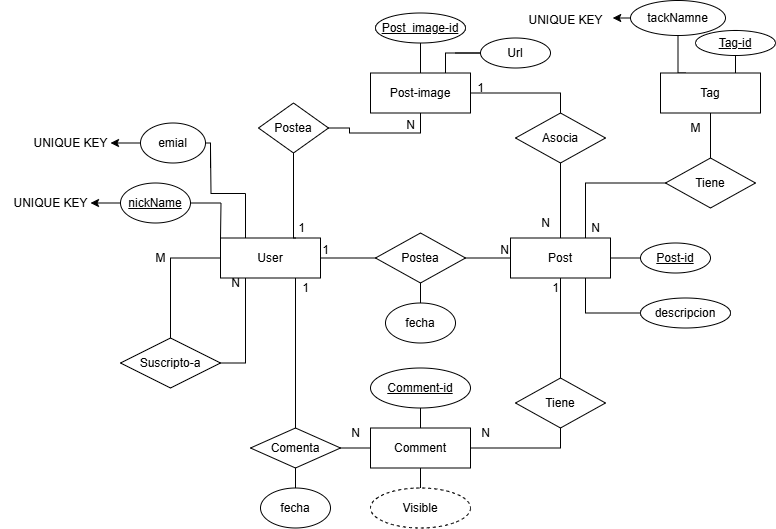

The diagram above was exported from draw.io. Its source (the exported page's mxGraphModel, read from the mxfile embedded in the PNG):
<mxGraphModel dx="1281" dy="562" grid="0" gridSize="10" guides="1" tooltips="1" connect="1" arrows="1" fold="1" page="1" pageScale="1" pageWidth="850" pageHeight="1100" math="0" shadow="0" extFonts="Permanent Marker^https://fonts.googleapis.com/css?family=Permanent+Marker">
  <root>
    <mxCell id="0" />
    <mxCell id="1" parent="0" />
    <mxCell id="yiHIxme2q03TDqFrXAye-2" style="edgeStyle=orthogonalEdgeStyle;rounded=0;orthogonalLoop=1;jettySize=auto;html=1;exitX=0;exitY=0.5;exitDx=0;exitDy=0;entryX=0.5;entryY=0;entryDx=0;entryDy=0;endArrow=none;startFill=0;" parent="1" source="qwBz1awfCl_7I7vcqC1s-1" target="lG8dCbJS8Orqq5QziaEK-70" edge="1">
      <mxGeometry relative="1" as="geometry" />
    </mxCell>
    <mxCell id="yiHIxme2q03TDqFrXAye-3" style="edgeStyle=orthogonalEdgeStyle;rounded=0;orthogonalLoop=1;jettySize=auto;html=1;exitX=0.25;exitY=1;exitDx=0;exitDy=0;entryX=1;entryY=0.5;entryDx=0;entryDy=0;endArrow=none;startFill=0;" parent="1" source="qwBz1awfCl_7I7vcqC1s-1" target="lG8dCbJS8Orqq5QziaEK-70" edge="1">
      <mxGeometry relative="1" as="geometry" />
    </mxCell>
    <mxCell id="yiHIxme2q03TDqFrXAye-7" style="edgeStyle=orthogonalEdgeStyle;rounded=0;orthogonalLoop=1;jettySize=auto;html=1;exitX=0.75;exitY=1;exitDx=0;exitDy=0;endArrow=none;startFill=0;" parent="1" source="qwBz1awfCl_7I7vcqC1s-1" target="lG8dCbJS8Orqq5QziaEK-50" edge="1">
      <mxGeometry relative="1" as="geometry" />
    </mxCell>
    <mxCell id="yiHIxme2q03TDqFrXAye-20" style="edgeStyle=orthogonalEdgeStyle;rounded=0;orthogonalLoop=1;jettySize=auto;html=1;exitX=0.25;exitY=0;exitDx=0;exitDy=0;entryX=1;entryY=0.5;entryDx=0;entryDy=0;endArrow=none;startFill=0;" parent="1" source="qwBz1awfCl_7I7vcqC1s-1" edge="1">
      <mxGeometry relative="1" as="geometry">
        <mxPoint x="237" y="235.5" as="targetPoint" />
      </mxGeometry>
    </mxCell>
    <mxCell id="qwBz1awfCl_7I7vcqC1s-1" value="&lt;font style=&quot;vertical-align: inherit;&quot;&gt;&lt;font style=&quot;vertical-align: inherit;&quot;&gt;User&lt;/font&gt;&lt;/font&gt;" style="whiteSpace=wrap;html=1;align=center;" parent="1" vertex="1">
      <mxGeometry x="247" y="325.5" width="100" height="40" as="geometry" />
    </mxCell>
    <mxCell id="yiHIxme2q03TDqFrXAye-9" style="edgeStyle=orthogonalEdgeStyle;rounded=0;orthogonalLoop=1;jettySize=auto;html=1;exitX=0.5;exitY=1;exitDx=0;exitDy=0;endArrow=none;startFill=0;" parent="1" source="qwBz1awfCl_7I7vcqC1s-2" target="qwBz1awfCl_7I7vcqC1s-16" edge="1">
      <mxGeometry relative="1" as="geometry" />
    </mxCell>
    <mxCell id="yiHIxme2q03TDqFrXAye-38" style="edgeStyle=orthogonalEdgeStyle;rounded=0;orthogonalLoop=1;jettySize=auto;html=1;exitX=1;exitY=0.5;exitDx=0;exitDy=0;entryX=0;entryY=0.5;entryDx=0;entryDy=0;endArrow=none;startFill=0;" parent="1" source="qwBz1awfCl_7I7vcqC1s-2" target="lG8dCbJS8Orqq5QziaEK-39" edge="1">
      <mxGeometry relative="1" as="geometry" />
    </mxCell>
    <mxCell id="yiHIxme2q03TDqFrXAye-39" style="edgeStyle=orthogonalEdgeStyle;rounded=0;orthogonalLoop=1;jettySize=auto;html=1;exitX=0.75;exitY=1;exitDx=0;exitDy=0;entryX=0;entryY=0.5;entryDx=0;entryDy=0;endArrow=none;startFill=0;" parent="1" source="qwBz1awfCl_7I7vcqC1s-2" target="lG8dCbJS8Orqq5QziaEK-37" edge="1">
      <mxGeometry relative="1" as="geometry" />
    </mxCell>
    <mxCell id="j0IQcd5XjCE-arF30c6P-12" style="edgeStyle=orthogonalEdgeStyle;rounded=0;orthogonalLoop=1;jettySize=auto;html=1;exitX=0.75;exitY=0;exitDx=0;exitDy=0;entryX=1;entryY=0.5;entryDx=0;entryDy=0;endArrow=none;startFill=0;" parent="1" source="qwBz1awfCl_7I7vcqC1s-1" target="lG8dCbJS8Orqq5QziaEK-79" edge="1">
      <mxGeometry relative="1" as="geometry">
        <Array as="points">
          <mxPoint x="320" y="326" />
          <mxPoint x="320" y="216" />
          <mxPoint x="353" y="216" />
        </Array>
      </mxGeometry>
    </mxCell>
    <mxCell id="qwBz1awfCl_7I7vcqC1s-2" value="Post" style="whiteSpace=wrap;html=1;align=center;" parent="1" vertex="1">
      <mxGeometry x="537" y="325.5" width="100" height="40" as="geometry" />
    </mxCell>
    <mxCell id="yiHIxme2q03TDqFrXAye-10" style="edgeStyle=orthogonalEdgeStyle;rounded=0;orthogonalLoop=1;jettySize=auto;html=1;exitX=1;exitY=0.5;exitDx=0;exitDy=0;entryX=0.5;entryY=1;entryDx=0;entryDy=0;endArrow=none;startFill=0;" parent="1" source="qwBz1awfCl_7I7vcqC1s-3" target="qwBz1awfCl_7I7vcqC1s-16" edge="1">
      <mxGeometry relative="1" as="geometry" />
    </mxCell>
    <mxCell id="qwBz1awfCl_7I7vcqC1s-3" value="Comment" style="whiteSpace=wrap;html=1;align=center;" parent="1" vertex="1">
      <mxGeometry x="397" y="515.5" width="100" height="40" as="geometry" />
    </mxCell>
    <mxCell id="yiHIxme2q03TDqFrXAye-15" style="edgeStyle=orthogonalEdgeStyle;rounded=0;orthogonalLoop=1;jettySize=auto;html=1;exitX=1;exitY=0.5;exitDx=0;exitDy=0;entryX=0.5;entryY=0;entryDx=0;entryDy=0;endArrow=none;startFill=0;" parent="1" source="qwBz1awfCl_7I7vcqC1s-4" target="lG8dCbJS8Orqq5QziaEK-1" edge="1">
      <mxGeometry relative="1" as="geometry" />
    </mxCell>
    <mxCell id="yiHIxme2q03TDqFrXAye-41" style="edgeStyle=orthogonalEdgeStyle;rounded=0;orthogonalLoop=1;jettySize=auto;html=1;exitX=0.5;exitY=1;exitDx=0;exitDy=0;endArrow=none;startFill=0;" parent="1" source="qwBz1awfCl_7I7vcqC1s-4" target="lG8dCbJS8Orqq5QziaEK-79" edge="1">
      <mxGeometry relative="1" as="geometry" />
    </mxCell>
    <mxCell id="j0IQcd5XjCE-arF30c6P-10" style="edgeStyle=orthogonalEdgeStyle;rounded=0;orthogonalLoop=1;jettySize=auto;html=1;exitX=0.75;exitY=0;exitDx=0;exitDy=0;entryX=0;entryY=0.5;entryDx=0;entryDy=0;endArrow=none;startFill=0;" parent="1" source="qwBz1awfCl_7I7vcqC1s-4" target="j0IQcd5XjCE-arF30c6P-9" edge="1">
      <mxGeometry relative="1" as="geometry" />
    </mxCell>
    <mxCell id="qwBz1awfCl_7I7vcqC1s-4" value="Post-image" style="whiteSpace=wrap;html=1;align=center;" parent="1" vertex="1">
      <mxGeometry x="397" y="160.5" width="100" height="40" as="geometry" />
    </mxCell>
    <mxCell id="yiHIxme2q03TDqFrXAye-30" style="edgeStyle=orthogonalEdgeStyle;rounded=0;orthogonalLoop=1;jettySize=auto;html=1;exitX=0.25;exitY=0;exitDx=0;exitDy=0;entryX=0.5;entryY=1;entryDx=0;entryDy=0;endArrow=none;startFill=0;" parent="1" source="qwBz1awfCl_7I7vcqC1s-5" target="lG8dCbJS8Orqq5QziaEK-68" edge="1">
      <mxGeometry relative="1" as="geometry">
        <mxPoint x="711.7777777777778" y="130.5" as="targetPoint" />
      </mxGeometry>
    </mxCell>
    <mxCell id="yiHIxme2q03TDqFrXAye-31" style="edgeStyle=orthogonalEdgeStyle;rounded=0;orthogonalLoop=1;jettySize=auto;html=1;exitX=0.75;exitY=0;exitDx=0;exitDy=0;entryX=0.5;entryY=1;entryDx=0;entryDy=0;endArrow=none;startFill=0;" parent="1" source="qwBz1awfCl_7I7vcqC1s-5" target="lG8dCbJS8Orqq5QziaEK-62" edge="1">
      <mxGeometry relative="1" as="geometry" />
    </mxCell>
    <mxCell id="yiHIxme2q03TDqFrXAye-34" style="edgeStyle=orthogonalEdgeStyle;rounded=0;orthogonalLoop=1;jettySize=auto;html=1;exitX=0.5;exitY=1;exitDx=0;exitDy=0;entryX=0.5;entryY=0;entryDx=0;entryDy=0;endArrow=none;startFill=0;" parent="1" source="qwBz1awfCl_7I7vcqC1s-5" target="lG8dCbJS8Orqq5QziaEK-2" edge="1">
      <mxGeometry relative="1" as="geometry" />
    </mxCell>
    <mxCell id="qwBz1awfCl_7I7vcqC1s-5" value="Tag" style="whiteSpace=wrap;html=1;align=center;" parent="1" vertex="1">
      <mxGeometry x="687" y="160.5" width="100" height="40" as="geometry" />
    </mxCell>
    <mxCell id="yiHIxme2q03TDqFrXAye-23" style="edgeStyle=orthogonalEdgeStyle;rounded=0;orthogonalLoop=1;jettySize=auto;html=1;exitX=0.5;exitY=1;exitDx=0;exitDy=0;entryX=0.5;entryY=0;entryDx=0;entryDy=0;endArrow=none;startFill=0;" parent="1" source="qwBz1awfCl_7I7vcqC1s-8" target="lG8dCbJS8Orqq5QziaEK-42" edge="1">
      <mxGeometry relative="1" as="geometry" />
    </mxCell>
    <mxCell id="qwBz1awfCl_7I7vcqC1s-8" value="&lt;font style=&quot;vertical-align: inherit;&quot;&gt;&lt;font style=&quot;vertical-align: inherit;&quot;&gt;Postea&lt;/font&gt;&lt;/font&gt;" style="shape=rhombus;perimeter=rhombusPerimeter;whiteSpace=wrap;html=1;align=center;" parent="1" vertex="1">
      <mxGeometry x="402" y="320.5" width="90" height="50" as="geometry" />
    </mxCell>
    <mxCell id="qwBz1awfCl_7I7vcqC1s-12" value="" style="endArrow=none;html=1;rounded=0;exitX=1;exitY=0.5;exitDx=0;exitDy=0;entryX=0;entryY=0.5;entryDx=0;entryDy=0;" parent="1" source="qwBz1awfCl_7I7vcqC1s-8" target="qwBz1awfCl_7I7vcqC1s-2" edge="1">
      <mxGeometry relative="1" as="geometry">
        <mxPoint x="727" y="395.5" as="sourcePoint" />
        <mxPoint x="887" y="395.5" as="targetPoint" />
      </mxGeometry>
    </mxCell>
    <mxCell id="qwBz1awfCl_7I7vcqC1s-13" value="N" style="resizable=0;html=1;whiteSpace=wrap;align=right;verticalAlign=bottom;" parent="qwBz1awfCl_7I7vcqC1s-12" connectable="0" vertex="1">
      <mxGeometry x="1" relative="1" as="geometry" />
    </mxCell>
    <mxCell id="qwBz1awfCl_7I7vcqC1s-14" value="" style="endArrow=none;html=1;rounded=0;entryX=1;entryY=0.5;entryDx=0;entryDy=0;exitX=0;exitY=0.5;exitDx=0;exitDy=0;" parent="1" source="qwBz1awfCl_7I7vcqC1s-8" target="qwBz1awfCl_7I7vcqC1s-1" edge="1">
      <mxGeometry relative="1" as="geometry">
        <mxPoint x="727" y="395.5" as="sourcePoint" />
        <mxPoint x="887" y="395.5" as="targetPoint" />
      </mxGeometry>
    </mxCell>
    <mxCell id="qwBz1awfCl_7I7vcqC1s-15" value="1" style="resizable=0;html=1;whiteSpace=wrap;align=right;verticalAlign=bottom;" parent="qwBz1awfCl_7I7vcqC1s-14" connectable="0" vertex="1">
      <mxGeometry x="1" relative="1" as="geometry">
        <mxPoint x="10" as="offset" />
      </mxGeometry>
    </mxCell>
    <mxCell id="qwBz1awfCl_7I7vcqC1s-16" value="Tiene" style="shape=rhombus;perimeter=rhombusPerimeter;whiteSpace=wrap;html=1;align=center;" parent="1" vertex="1">
      <mxGeometry x="542" y="465.5" width="90" height="50" as="geometry" />
    </mxCell>
    <mxCell id="yiHIxme2q03TDqFrXAye-16" style="edgeStyle=orthogonalEdgeStyle;rounded=0;orthogonalLoop=1;jettySize=auto;html=1;exitX=0.5;exitY=1;exitDx=0;exitDy=0;entryX=0.5;entryY=0;entryDx=0;entryDy=0;endArrow=none;startFill=0;" parent="1" source="lG8dCbJS8Orqq5QziaEK-1" target="qwBz1awfCl_7I7vcqC1s-2" edge="1">
      <mxGeometry relative="1" as="geometry" />
    </mxCell>
    <mxCell id="lG8dCbJS8Orqq5QziaEK-1" value="Asocia" style="shape=rhombus;perimeter=rhombusPerimeter;whiteSpace=wrap;html=1;align=center;" parent="1" vertex="1">
      <mxGeometry x="542" y="200.5" width="90" height="50" as="geometry" />
    </mxCell>
    <mxCell id="yiHIxme2q03TDqFrXAye-35" style="edgeStyle=orthogonalEdgeStyle;rounded=0;orthogonalLoop=1;jettySize=auto;html=1;exitX=0;exitY=0.5;exitDx=0;exitDy=0;entryX=0.75;entryY=0;entryDx=0;entryDy=0;endArrow=none;startFill=0;" parent="1" source="lG8dCbJS8Orqq5QziaEK-2" target="qwBz1awfCl_7I7vcqC1s-2" edge="1">
      <mxGeometry relative="1" as="geometry" />
    </mxCell>
    <mxCell id="lG8dCbJS8Orqq5QziaEK-2" value="Tiene" style="shape=rhombus;perimeter=rhombusPerimeter;whiteSpace=wrap;html=1;align=center;" parent="1" vertex="1">
      <mxGeometry x="692" y="245.5" width="90" height="50" as="geometry" />
    </mxCell>
    <mxCell id="lG8dCbJS8Orqq5QziaEK-15" value="M" style="text;html=1;align=center;verticalAlign=middle;resizable=0;points=[];autosize=1;strokeColor=none;fillColor=none;" parent="1" vertex="1">
      <mxGeometry x="707" y="200.5" width="30" height="30" as="geometry" />
    </mxCell>
    <mxCell id="lG8dCbJS8Orqq5QziaEK-16" value="N" style="text;html=1;align=center;verticalAlign=middle;resizable=0;points=[];autosize=1;strokeColor=none;fillColor=none;" parent="1" vertex="1">
      <mxGeometry x="557" y="295.5" width="30" height="30" as="geometry" />
    </mxCell>
    <mxCell id="lG8dCbJS8Orqq5QziaEK-19" value="1" style="text;html=1;align=center;verticalAlign=middle;resizable=0;points=[];autosize=1;strokeColor=none;fillColor=none;" parent="1" vertex="1">
      <mxGeometry x="567" y="360.5" width="30" height="30" as="geometry" />
    </mxCell>
    <mxCell id="lG8dCbJS8Orqq5QziaEK-20" value="N" style="text;html=1;align=center;verticalAlign=middle;resizable=0;points=[];autosize=1;strokeColor=none;fillColor=none;" parent="1" vertex="1">
      <mxGeometry x="497" y="505.5" width="30" height="30" as="geometry" />
    </mxCell>
    <mxCell id="lG8dCbJS8Orqq5QziaEK-30" value="Post_image-id" style="ellipse;whiteSpace=wrap;html=1;align=center;fontStyle=4;" parent="1" vertex="1">
      <mxGeometry x="402" y="100.5" width="90" height="30" as="geometry" />
    </mxCell>
    <mxCell id="lG8dCbJS8Orqq5QziaEK-31" value="" style="endArrow=none;html=1;rounded=0;exitX=0.5;exitY=1;exitDx=0;exitDy=0;entryX=0.5;entryY=0;entryDx=0;entryDy=0;" parent="1" source="lG8dCbJS8Orqq5QziaEK-30" target="qwBz1awfCl_7I7vcqC1s-4" edge="1">
      <mxGeometry relative="1" as="geometry">
        <mxPoint x="157" y="220.5" as="sourcePoint" />
        <mxPoint x="317" y="220.5" as="targetPoint" />
      </mxGeometry>
    </mxCell>
    <mxCell id="lG8dCbJS8Orqq5QziaEK-37" value="descripcion" style="ellipse;whiteSpace=wrap;html=1;align=center;" parent="1" vertex="1">
      <mxGeometry x="667" y="385.5" width="90" height="30" as="geometry" />
    </mxCell>
    <mxCell id="lG8dCbJS8Orqq5QziaEK-39" value="Post-id" style="ellipse;whiteSpace=wrap;html=1;align=center;fontStyle=4;" parent="1" vertex="1">
      <mxGeometry x="667" y="330.5" width="70" height="30" as="geometry" />
    </mxCell>
    <mxCell id="lG8dCbJS8Orqq5QziaEK-42" value="fecha" style="ellipse;whiteSpace=wrap;html=1;align=center;" parent="1" vertex="1">
      <mxGeometry x="412" y="390.5" width="70" height="40" as="geometry" />
    </mxCell>
    <mxCell id="lG8dCbJS8Orqq5QziaEK-45" style="edgeStyle=orthogonalEdgeStyle;rounded=0;orthogonalLoop=1;jettySize=auto;html=1;exitX=0.5;exitY=1;exitDx=0;exitDy=0;" parent="1" edge="1">
      <mxGeometry relative="1" as="geometry">
        <mxPoint x="287" y="415.5" as="sourcePoint" />
        <mxPoint x="287" y="415.5" as="targetPoint" />
      </mxGeometry>
    </mxCell>
    <mxCell id="lG8dCbJS8Orqq5QziaEK-91" style="edgeStyle=orthogonalEdgeStyle;rounded=0;orthogonalLoop=1;jettySize=auto;html=1;exitX=0;exitY=0.5;exitDx=0;exitDy=0;" parent="1" edge="1">
      <mxGeometry relative="1" as="geometry">
        <mxPoint x="117" y="290.5" as="targetPoint" />
        <mxPoint x="147" y="290.5" as="sourcePoint" />
      </mxGeometry>
    </mxCell>
    <mxCell id="lG8dCbJS8Orqq5QziaEK-50" value="Comenta" style="shape=rhombus;perimeter=rhombusPerimeter;whiteSpace=wrap;html=1;align=center;" parent="1" vertex="1">
      <mxGeometry x="277" y="515.5" width="90" height="40" as="geometry" />
    </mxCell>
    <mxCell id="lG8dCbJS8Orqq5QziaEK-54" value="" style="endArrow=none;html=1;rounded=0;exitX=1;exitY=0.5;exitDx=0;exitDy=0;entryX=0;entryY=0.5;entryDx=0;entryDy=0;" parent="1" source="lG8dCbJS8Orqq5QziaEK-50" target="qwBz1awfCl_7I7vcqC1s-3" edge="1">
      <mxGeometry relative="1" as="geometry">
        <mxPoint x="362" y="465.5" as="sourcePoint" />
        <mxPoint x="522" y="465.5" as="targetPoint" />
      </mxGeometry>
    </mxCell>
    <mxCell id="lG8dCbJS8Orqq5QziaEK-56" value="N" style="text;html=1;align=center;verticalAlign=middle;resizable=0;points=[];autosize=1;strokeColor=none;fillColor=none;" parent="1" vertex="1">
      <mxGeometry x="367" y="505.5" width="30" height="30" as="geometry" />
    </mxCell>
    <mxCell id="lG8dCbJS8Orqq5QziaEK-57" value="Visible" style="ellipse;whiteSpace=wrap;html=1;align=center;dashed=1;" parent="1" vertex="1">
      <mxGeometry x="397" y="575.5" width="100" height="40" as="geometry" />
    </mxCell>
    <mxCell id="lG8dCbJS8Orqq5QziaEK-58" value="" style="endArrow=none;html=1;rounded=0;exitX=0.5;exitY=1;exitDx=0;exitDy=0;entryX=0.5;entryY=0;entryDx=0;entryDy=0;" parent="1" source="qwBz1awfCl_7I7vcqC1s-3" target="lG8dCbJS8Orqq5QziaEK-57" edge="1">
      <mxGeometry relative="1" as="geometry">
        <mxPoint x="362" y="445.5" as="sourcePoint" />
        <mxPoint x="522" y="445.5" as="targetPoint" />
      </mxGeometry>
    </mxCell>
    <mxCell id="yiHIxme2q03TDqFrXAye-11" style="edgeStyle=orthogonalEdgeStyle;rounded=0;orthogonalLoop=1;jettySize=auto;html=1;exitX=0.5;exitY=1;exitDx=0;exitDy=0;entryX=0.5;entryY=0;entryDx=0;entryDy=0;endArrow=none;startFill=0;" parent="1" source="lG8dCbJS8Orqq5QziaEK-60" target="qwBz1awfCl_7I7vcqC1s-3" edge="1">
      <mxGeometry relative="1" as="geometry" />
    </mxCell>
    <mxCell id="lG8dCbJS8Orqq5QziaEK-60" value="Comment-id" style="ellipse;whiteSpace=wrap;html=1;align=center;fontStyle=4;" parent="1" vertex="1">
      <mxGeometry x="397" y="455.5" width="100" height="40" as="geometry" />
    </mxCell>
    <mxCell id="lG8dCbJS8Orqq5QziaEK-62" value="Tag-id" style="ellipse;whiteSpace=wrap;html=1;align=center;fontStyle=4;" parent="1" vertex="1">
      <mxGeometry x="722" y="118" width="80" height="25" as="geometry" />
    </mxCell>
    <mxCell id="yiHIxme2q03TDqFrXAye-5" value="" style="edgeStyle=orthogonalEdgeStyle;rounded=0;orthogonalLoop=1;jettySize=auto;html=1;endArrow=none;startFill=0;" parent="1" source="lG8dCbJS8Orqq5QziaEK-64" target="lG8dCbJS8Orqq5QziaEK-50" edge="1">
      <mxGeometry relative="1" as="geometry" />
    </mxCell>
    <mxCell id="lG8dCbJS8Orqq5QziaEK-64" value="fecha" style="ellipse;whiteSpace=wrap;html=1;align=center;" parent="1" vertex="1">
      <mxGeometry x="287" y="575.5" width="70" height="40" as="geometry" />
    </mxCell>
    <mxCell id="lG8dCbJS8Orqq5QziaEK-68" value="tackNamne" style="ellipse;whiteSpace=wrap;html=1;align=center;" parent="1" vertex="1">
      <mxGeometry x="657" y="88" width="95" height="35" as="geometry" />
    </mxCell>
    <mxCell id="lG8dCbJS8Orqq5QziaEK-70" value="Suscripto-a" style="shape=rhombus;perimeter=rhombusPerimeter;whiteSpace=wrap;html=1;align=center;" parent="1" vertex="1">
      <mxGeometry x="147" y="425.5" width="100" height="50" as="geometry" />
    </mxCell>
    <mxCell id="lG8dCbJS8Orqq5QziaEK-73" value="N" style="text;html=1;align=center;verticalAlign=middle;resizable=0;points=[];autosize=1;strokeColor=none;fillColor=none;" parent="1" vertex="1">
      <mxGeometry x="247" y="355.5" width="30" height="30" as="geometry" />
    </mxCell>
    <mxCell id="lG8dCbJS8Orqq5QziaEK-74" value="M" style="text;html=1;align=center;verticalAlign=middle;resizable=0;points=[];autosize=1;strokeColor=none;fillColor=none;" parent="1" vertex="1">
      <mxGeometry x="172" y="330.5" width="30" height="30" as="geometry" />
    </mxCell>
    <mxCell id="lG8dCbJS8Orqq5QziaEK-79" value="Postea" style="shape=rhombus;perimeter=rhombusPerimeter;whiteSpace=wrap;html=1;align=center;" parent="1" vertex="1">
      <mxGeometry x="285" y="190.5" width="70" height="50" as="geometry" />
    </mxCell>
    <mxCell id="lG8dCbJS8Orqq5QziaEK-87" value="1" style="text;html=1;align=center;verticalAlign=middle;resizable=0;points=[];autosize=1;strokeColor=none;fillColor=none;" parent="1" vertex="1">
      <mxGeometry x="317" y="360.5" width="30" height="30" as="geometry" />
    </mxCell>
    <mxCell id="lG8dCbJS8Orqq5QziaEK-90" value="N" style="resizable=0;html=1;whiteSpace=wrap;align=right;verticalAlign=bottom;" parent="1" connectable="0" vertex="1">
      <mxGeometry x="437" y="215.5" as="geometry">
        <mxPoint x="6" y="5" as="offset" />
      </mxGeometry>
    </mxCell>
    <mxCell id="lG8dCbJS8Orqq5QziaEK-92" value="UNIQUE KEY" style="text;html=1;align=center;verticalAlign=middle;resizable=0;points=[];autosize=1;strokeColor=none;fillColor=none;" parent="1" vertex="1">
      <mxGeometry x="27" y="275.5" width="100" height="30" as="geometry" />
    </mxCell>
    <mxCell id="yiHIxme2q03TDqFrXAye-36" value="1" style="text;html=1;align=center;verticalAlign=middle;resizable=0;points=[];autosize=1;strokeColor=none;fillColor=none;" parent="1" vertex="1">
      <mxGeometry x="492" y="160.5" width="30" height="30" as="geometry" />
    </mxCell>
    <mxCell id="yiHIxme2q03TDqFrXAye-37" value="N" style="text;html=1;align=center;verticalAlign=middle;resizable=0;points=[];autosize=1;strokeColor=none;fillColor=none;" parent="1" vertex="1">
      <mxGeometry x="607" y="300.5" width="30" height="30" as="geometry" />
    </mxCell>
    <mxCell id="yiHIxme2q03TDqFrXAye-42" value="UNIQUE KEY" style="text;html=1;align=center;verticalAlign=middle;resizable=0;points=[];autosize=1;strokeColor=none;fillColor=none;" parent="1" vertex="1">
      <mxGeometry x="542" y="93" width="100" height="30" as="geometry" />
    </mxCell>
    <mxCell id="yiHIxme2q03TDqFrXAye-45" style="edgeStyle=orthogonalEdgeStyle;rounded=0;orthogonalLoop=1;jettySize=auto;html=1;exitX=0;exitY=0.5;exitDx=0;exitDy=0;entryX=0.972;entryY=0.447;entryDx=0;entryDy=0;entryPerimeter=0;" parent="1" source="lG8dCbJS8Orqq5QziaEK-68" target="yiHIxme2q03TDqFrXAye-42" edge="1">
      <mxGeometry relative="1" as="geometry" />
    </mxCell>
    <mxCell id="j0IQcd5XjCE-arF30c6P-2" style="edgeStyle=orthogonalEdgeStyle;rounded=0;orthogonalLoop=1;jettySize=auto;html=1;exitX=1;exitY=0.5;exitDx=0;exitDy=0;endArrow=none;startFill=0;" parent="1" source="j0IQcd5XjCE-arF30c6P-1" edge="1">
      <mxGeometry relative="1" as="geometry">
        <mxPoint x="247" y="325.5" as="targetPoint" />
      </mxGeometry>
    </mxCell>
    <mxCell id="j0IQcd5XjCE-arF30c6P-1" value="nickName" style="ellipse;whiteSpace=wrap;html=1;align=center;fontStyle=4;" parent="1" vertex="1">
      <mxGeometry x="147" y="270.5" width="70" height="40" as="geometry" />
    </mxCell>
    <mxCell id="j0IQcd5XjCE-arF30c6P-5" style="edgeStyle=orthogonalEdgeStyle;rounded=0;orthogonalLoop=1;jettySize=auto;html=1;exitX=1;exitY=0.5;exitDx=0;exitDy=0;endArrow=none;startFill=0;" parent="1" source="j0IQcd5XjCE-arF30c6P-4" edge="1">
      <mxGeometry relative="1" as="geometry">
        <mxPoint x="237" y="255.5" as="targetPoint" />
      </mxGeometry>
    </mxCell>
    <mxCell id="j0IQcd5XjCE-arF30c6P-4" value="emial" style="ellipse;whiteSpace=wrap;html=1;align=center;" parent="1" vertex="1">
      <mxGeometry x="167" y="210.5" width="65" height="40" as="geometry" />
    </mxCell>
    <mxCell id="j0IQcd5XjCE-arF30c6P-6" style="edgeStyle=orthogonalEdgeStyle;rounded=0;orthogonalLoop=1;jettySize=auto;html=1;exitX=0;exitY=0.5;exitDx=0;exitDy=0;" parent="1" edge="1">
      <mxGeometry relative="1" as="geometry">
        <mxPoint x="137" y="230.5" as="targetPoint" />
        <mxPoint x="167" y="230.5" as="sourcePoint" />
      </mxGeometry>
    </mxCell>
    <mxCell id="j0IQcd5XjCE-arF30c6P-7" value="UNIQUE KEY" style="text;html=1;align=center;verticalAlign=middle;resizable=0;points=[];autosize=1;strokeColor=none;fillColor=none;" parent="1" vertex="1">
      <mxGeometry x="47" y="215.5" width="100" height="30" as="geometry" />
    </mxCell>
    <mxCell id="j0IQcd5XjCE-arF30c6P-8" style="edgeStyle=orthogonalEdgeStyle;rounded=0;orthogonalLoop=1;jettySize=auto;html=1;exitX=1;exitY=0.5;exitDx=0;exitDy=0;entryX=0;entryY=0.5;entryDx=0;entryDy=0;endArrow=none;startFill=0;" parent="1" target="j0IQcd5XjCE-arF30c6P-9" edge="1">
      <mxGeometry relative="1" as="geometry">
        <mxPoint x="482" y="140.5" as="sourcePoint" />
      </mxGeometry>
    </mxCell>
    <mxCell id="j0IQcd5XjCE-arF30c6P-9" value="Url" style="ellipse;whiteSpace=wrap;html=1;align=center;" parent="1" vertex="1">
      <mxGeometry x="507" y="125.5" width="70" height="30" as="geometry" />
    </mxCell>
    <mxCell id="j0IQcd5XjCE-arF30c6P-13" value="1" style="text;html=1;align=center;verticalAlign=middle;resizable=0;points=[];autosize=1;strokeColor=none;fillColor=none;" parent="1" vertex="1">
      <mxGeometry x="313" y="300.5" width="30" height="30" as="geometry" />
    </mxCell>
  </root>
</mxGraphModel>